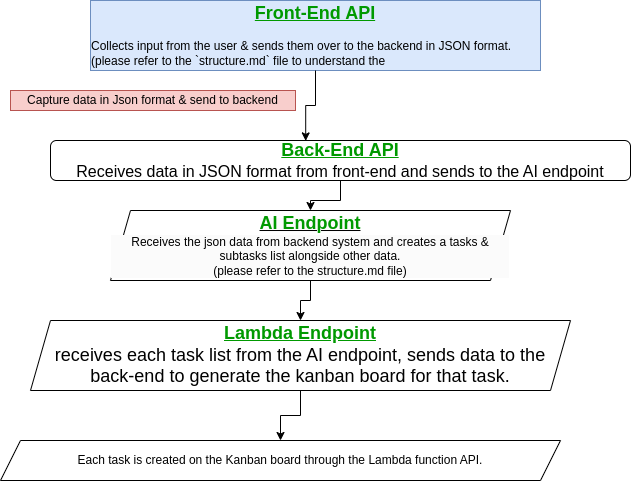

The diagram above was exported from draw.io. Its source (the exported page's mxGraphModel, read from the mxfile embedded in the PNG):
<mxGraphModel dx="958" dy="618" grid="1" gridSize="10" guides="1" tooltips="1" connect="1" arrows="1" fold="1" page="1" pageScale="1" pageWidth="850" pageHeight="1100" math="0" shadow="0">
  <root>
    <mxCell id="0" />
    <mxCell id="1" parent="0" />
    <mxCell id="dxm4OTxdCKIdzKkTCANH-1" value="&lt;font color=&quot;#009900&quot; style=&quot;font-size: 18px;&quot;&gt;&lt;b style=&quot;&quot;&gt;&lt;u&gt;Front-End API&lt;/u&gt;&lt;/b&gt;&lt;/font&gt;&lt;div style=&quot;text-align: left;&quot;&gt;&lt;br&gt;&lt;/div&gt;&lt;div style=&quot;text-align: left;&quot;&gt;Collects input from the user &amp;amp; sends them over to the backend in JSON format. (please refer to the `structure.md` file to understand the&amp;nbsp;&lt;/div&gt;" style="rounded=0;whiteSpace=wrap;html=1;fillColor=#dae8fc;strokeColor=#6c8ebf;" parent="1" vertex="1">
      <mxGeometry x="270" y="20" width="450" height="70" as="geometry" />
    </mxCell>
    <mxCell id="dxm4OTxdCKIdzKkTCANH-4" value="Capture data in Json format &amp;amp; send to backend" style="text;html=1;align=center;verticalAlign=middle;whiteSpace=wrap;rounded=0;fillColor=#f8cecc;strokeColor=#b85450;" parent="1" vertex="1">
      <mxGeometry x="190" y="110" width="285" height="20" as="geometry" />
    </mxCell>
    <mxCell id="IovPkGBTJZhYd16C1Im9-8" value="" style="edgeStyle=orthogonalEdgeStyle;rounded=0;orthogonalLoop=1;jettySize=auto;html=1;" edge="1" parent="1" source="dxm4OTxdCKIdzKkTCANH-5" target="IovPkGBTJZhYd16C1Im9-4">
      <mxGeometry relative="1" as="geometry" />
    </mxCell>
    <mxCell id="dxm4OTxdCKIdzKkTCANH-5" value="&lt;font color=&quot;#009900&quot; style=&quot;font-size: 18px;&quot;&gt;&lt;b style=&quot;&quot;&gt;&lt;u&gt;Back-End API&lt;/u&gt;&lt;/b&gt;&lt;/font&gt;&lt;div style=&quot;text-align: left;&quot;&gt;&lt;font size=&quot;3&quot;&gt;Receives data in JSON format from front-end and sends to the AI endpoint&lt;/font&gt;&lt;/div&gt;" style="rounded=1;whiteSpace=wrap;html=1;" parent="1" vertex="1">
      <mxGeometry x="230" y="160" width="580" height="40" as="geometry" />
    </mxCell>
    <mxCell id="IovPkGBTJZhYd16C1Im9-6" value="" style="edgeStyle=orthogonalEdgeStyle;rounded=0;orthogonalLoop=1;jettySize=auto;html=1;" edge="1" parent="1" source="IovPkGBTJZhYd16C1Im9-4" target="IovPkGBTJZhYd16C1Im9-5">
      <mxGeometry relative="1" as="geometry" />
    </mxCell>
    <UserObject label="&lt;u style=&quot;forced-color-adjust: none; color: rgb(0, 0, 0); font-family: Helvetica; font-size: 12px; font-style: normal; font-variant-ligatures: normal; font-variant-caps: normal; font-weight: 400; letter-spacing: normal; orphans: 2; text-align: center; text-indent: 0px; text-transform: none; widows: 2; word-spacing: 0px; -webkit-text-stroke-width: 0px; white-space: normal; background-color: rgb(251, 251, 251);&quot;&gt;&lt;font style=&quot;forced-color-adjust: none; font-size: 18px;&quot; color=&quot;#009900&quot;&gt;&lt;b style=&quot;forced-color-adjust: none;&quot;&gt;AI Endpoint&lt;/b&gt;&lt;/font&gt;&lt;/u&gt;&lt;div style=&quot;forced-color-adjust: none; color: rgb(0, 0, 0); font-family: Helvetica; font-size: 12px; font-style: normal; font-variant-ligatures: normal; font-variant-caps: normal; font-weight: 400; letter-spacing: normal; orphans: 2; text-align: center; text-indent: 0px; text-transform: none; widows: 2; word-spacing: 0px; -webkit-text-stroke-width: 0px; white-space: normal; background-color: rgb(251, 251, 251); text-decoration-thickness: initial; text-decoration-style: initial; text-decoration-color: initial;&quot;&gt;Receives the json data from backend system and creates a tasks &amp;amp; subtasks list alongside other data.&lt;/div&gt;&lt;div style=&quot;forced-color-adjust: none; color: rgb(0, 0, 0); font-family: Helvetica; font-size: 12px; font-style: normal; font-variant-ligatures: normal; font-variant-caps: normal; font-weight: 400; letter-spacing: normal; orphans: 2; text-align: center; text-indent: 0px; text-transform: none; widows: 2; word-spacing: 0px; -webkit-text-stroke-width: 0px; white-space: normal; background-color: rgb(251, 251, 251); text-decoration-thickness: initial; text-decoration-style: initial; text-decoration-color: initial;&quot;&gt;(please refer to the structure.md file)&lt;/div&gt;" link="&lt;u style=&quot;forced-color-adjust: none; color: rgb(0, 0, 0); font-family: Helvetica; font-size: 12px; font-style: normal; font-variant-ligatures: normal; font-variant-caps: normal; font-weight: 400; letter-spacing: normal; orphans: 2; text-align: center; text-indent: 0px; text-transform: none; widows: 2; word-spacing: 0px; -webkit-text-stroke-width: 0px; white-space: normal; background-color: rgb(251, 251, 251);&quot;&gt;&lt;font style=&quot;forced-color-adjust: none; font-size: 18px;&quot; color=&quot;#009900&quot;&gt;&lt;b style=&quot;forced-color-adjust: none;&quot;&gt;AI Endpoint&lt;/b&gt;&lt;/font&gt;&lt;/u&gt;&lt;div style=&quot;forced-color-adjust: none; color: rgb(0, 0, 0); font-family: Helvetica; font-size: 12px; font-style: normal; font-variant-ligatures: normal; font-variant-caps: normal; font-weight: 400; letter-spacing: normal; orphans: 2; text-align: center; text-indent: 0px; text-transform: none; widows: 2; word-spacing: 0px; -webkit-text-stroke-width: 0px; white-space: normal; background-color: rgb(251, 251, 251); text-decoration-thickness: initial; text-decoration-style: initial; text-decoration-color: initial;&quot;&gt;Receives the json data from backend system and creates a tasks &amp;amp; subtasks list alongside other data.&lt;/div&gt;&lt;div style=&quot;forced-color-adjust: none; color: rgb(0, 0, 0); font-family: Helvetica; font-size: 12px; font-style: normal; font-variant-ligatures: normal; font-variant-caps: normal; font-weight: 400; letter-spacing: normal; orphans: 2; text-align: center; text-indent: 0px; text-transform: none; widows: 2; word-spacing: 0px; -webkit-text-stroke-width: 0px; white-space: normal; background-color: rgb(251, 251, 251); text-decoration-thickness: initial; text-decoration-style: initial; text-decoration-color: initial;&quot;&gt;(please refer to the structure.md file)&lt;/div&gt;" id="IovPkGBTJZhYd16C1Im9-4">
      <mxCell style="shape=parallelogram;perimeter=parallelogramPerimeter;whiteSpace=wrap;html=1;fixedSize=1;" vertex="1" parent="1">
        <mxGeometry x="290" y="230" width="400" height="70" as="geometry" />
      </mxCell>
    </UserObject>
    <mxCell id="IovPkGBTJZhYd16C1Im9-10" value="" style="edgeStyle=orthogonalEdgeStyle;rounded=0;orthogonalLoop=1;jettySize=auto;html=1;" edge="1" parent="1" source="IovPkGBTJZhYd16C1Im9-5" target="IovPkGBTJZhYd16C1Im9-9">
      <mxGeometry relative="1" as="geometry" />
    </mxCell>
    <mxCell id="IovPkGBTJZhYd16C1Im9-5" value="&lt;font color=&quot;#009900&quot; style=&quot;font-size: 18px;&quot;&gt;&lt;u&gt;&lt;b&gt;Lambda Endpoint&lt;/b&gt;&lt;/u&gt;&lt;/font&gt;&lt;div&gt;&lt;span style=&quot;font-size: 18px;&quot;&gt;receives each task list from the AI endpoint, sends data to the back-end to generate the kanban board for that task.&lt;/span&gt;&lt;/div&gt;" style="shape=parallelogram;perimeter=parallelogramPerimeter;whiteSpace=wrap;html=1;fixedSize=1;" vertex="1" parent="1">
      <mxGeometry x="210" y="340" width="540" height="70" as="geometry" />
    </mxCell>
    <mxCell id="IovPkGBTJZhYd16C1Im9-7" style="edgeStyle=orthogonalEdgeStyle;rounded=0;orthogonalLoop=1;jettySize=auto;html=1;entryX=0.44;entryY=0.01;entryDx=0;entryDy=0;entryPerimeter=0;" edge="1" parent="1" source="dxm4OTxdCKIdzKkTCANH-1" target="dxm4OTxdCKIdzKkTCANH-5">
      <mxGeometry relative="1" as="geometry" />
    </mxCell>
    <mxCell id="IovPkGBTJZhYd16C1Im9-9" value="Each task is created on the Kanban board through the Lambda function API." style="shape=parallelogram;perimeter=parallelogramPerimeter;whiteSpace=wrap;html=1;fixedSize=1;" vertex="1" parent="1">
      <mxGeometry x="180" y="460" width="560" height="40" as="geometry" />
    </mxCell>
  </root>
</mxGraphModel>